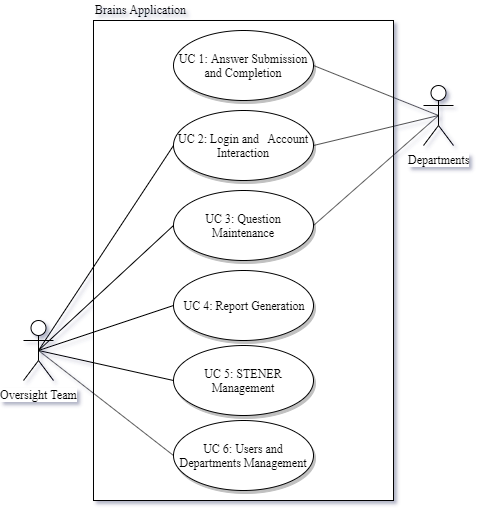

The diagram above was exported from draw.io. Its source (the exported page's mxGraphModel, read from the mxfile embedded in the PNG):
<mxGraphModel dx="1072" dy="802" grid="1" gridSize="10" guides="1" tooltips="1" connect="1" arrows="1" fold="1" page="1" pageScale="1" pageWidth="1100" pageHeight="850" background="#FFFFFF" math="0" shadow="1">
  <root>
    <mxCell id="0" />
    <mxCell id="1" parent="0" />
    <mxCell id="vOTaHL-UCbhD6E3d8khF-1" value="Departments" style="shape=umlActor;verticalLabelPosition=bottom;labelBackgroundColor=#ffffff;verticalAlign=top;html=1;outlineConnect=0;shadow=0;fontFamily=Times New Roman;" parent="1" vertex="1">
      <mxGeometry x="660" y="255" width="30" height="60" as="geometry" />
    </mxCell>
    <mxCell id="vOTaHL-UCbhD6E3d8khF-2" value="Oversight Team" style="shape=umlActor;verticalLabelPosition=bottom;labelBackgroundColor=#ffffff;verticalAlign=top;html=1;outlineConnect=0;shadow=0;fontFamily=Times New Roman;" parent="1" vertex="1">
      <mxGeometry x="260" y="490" width="30" height="60" as="geometry" />
    </mxCell>
    <mxCell id="vOTaHL-UCbhD6E3d8khF-8" value="" style="rounded=0;whiteSpace=wrap;html=1;shadow=0;fontFamily=Times New Roman;" parent="1" vertex="1">
      <mxGeometry x="330" y="190" width="300" height="480" as="geometry" />
    </mxCell>
    <mxCell id="vOTaHL-UCbhD6E3d8khF-9" value="UC 3:&amp;nbsp;Question Maintenance" style="ellipse;whiteSpace=wrap;html=1;shadow=1;fontFamily=Times New Roman;" parent="1" vertex="1">
      <mxGeometry x="410" y="360" width="140" height="70" as="geometry" />
    </mxCell>
    <mxCell id="vOTaHL-UCbhD6E3d8khF-10" value="UC 6:&amp;nbsp;Users and Departments Management" style="ellipse;whiteSpace=wrap;html=1;shadow=1;fontFamily=Times New Roman;" parent="1" vertex="1">
      <mxGeometry x="410" y="590" width="140" height="70" as="geometry" />
    </mxCell>
    <mxCell id="vOTaHL-UCbhD6E3d8khF-11" value="UC 5:&amp;nbsp;STENER Management" style="ellipse;whiteSpace=wrap;html=1;shadow=1;fontFamily=Times New Roman;" parent="1" vertex="1">
      <mxGeometry x="410" y="515" width="140" height="70" as="geometry" />
    </mxCell>
    <mxCell id="vOTaHL-UCbhD6E3d8khF-12" value="UC 1: Answer Submission and Completion" style="ellipse;whiteSpace=wrap;html=1;shadow=1;fontFamily=Times New Roman;" parent="1" vertex="1">
      <mxGeometry x="410" y="200" width="140" height="70" as="geometry" />
    </mxCell>
    <mxCell id="vOTaHL-UCbhD6E3d8khF-13" value="UC 4:&amp;nbsp;Report Generation" style="ellipse;whiteSpace=wrap;html=1;shadow=1;fontFamily=Times New Roman;" parent="1" vertex="1">
      <mxGeometry x="410" y="440" width="140" height="70" as="geometry" />
    </mxCell>
    <mxCell id="vOTaHL-UCbhD6E3d8khF-14" value="UC 2:&amp;nbsp;Login and&amp;nbsp; &amp;nbsp;Account Interaction" style="ellipse;whiteSpace=wrap;html=1;shadow=1;fontFamily=Times New Roman;" parent="1" vertex="1">
      <mxGeometry x="410" y="280" width="140" height="70" as="geometry" />
    </mxCell>
    <mxCell id="vOTaHL-UCbhD6E3d8khF-15" value="" style="endArrow=none;html=1;exitX=0.5;exitY=0.5;exitDx=0;exitDy=0;exitPerimeter=0;entryX=1;entryY=0.5;entryDx=0;entryDy=0;shadow=0;fontFamily=Times New Roman;" parent="1" source="vOTaHL-UCbhD6E3d8khF-1" target="vOTaHL-UCbhD6E3d8khF-12" edge="1">
      <mxGeometry width="50" height="50" relative="1" as="geometry">
        <mxPoint x="-70" y="210" as="sourcePoint" />
        <mxPoint x="-20" y="160" as="targetPoint" />
      </mxGeometry>
    </mxCell>
    <mxCell id="vOTaHL-UCbhD6E3d8khF-17" value="" style="endArrow=none;html=1;exitX=0.5;exitY=0.5;exitDx=0;exitDy=0;exitPerimeter=0;entryX=0;entryY=0.5;entryDx=0;entryDy=0;shadow=0;fontFamily=Times New Roman;" parent="1" source="vOTaHL-UCbhD6E3d8khF-2" target="vOTaHL-UCbhD6E3d8khF-10" edge="1">
      <mxGeometry width="50" height="50" relative="1" as="geometry">
        <mxPoint x="-80" y="400" as="sourcePoint" />
        <mxPoint x="-30" y="350" as="targetPoint" />
      </mxGeometry>
    </mxCell>
    <mxCell id="vOTaHL-UCbhD6E3d8khF-18" value="" style="endArrow=none;html=1;exitX=0;exitY=0.5;exitDx=0;exitDy=0;entryX=0.5;entryY=0.5;entryDx=0;entryDy=0;entryPerimeter=0;shadow=0;fontFamily=Times New Roman;" parent="1" source="vOTaHL-UCbhD6E3d8khF-11" target="vOTaHL-UCbhD6E3d8khF-2" edge="1">
      <mxGeometry width="50" height="50" relative="1" as="geometry">
        <mxPoint x="20" y="430" as="sourcePoint" />
        <mxPoint x="70" y="380" as="targetPoint" />
      </mxGeometry>
    </mxCell>
    <mxCell id="vOTaHL-UCbhD6E3d8khF-21" value="" style="endArrow=none;html=1;exitX=0.5;exitY=0.5;exitDx=0;exitDy=0;exitPerimeter=0;entryX=0;entryY=0.5;entryDx=0;entryDy=0;shadow=0;fontFamily=Times New Roman;" parent="1" source="vOTaHL-UCbhD6E3d8khF-2" target="vOTaHL-UCbhD6E3d8khF-9" edge="1">
      <mxGeometry width="50" height="50" relative="1" as="geometry">
        <mxPoint x="40" y="380" as="sourcePoint" />
        <mxPoint x="90" y="330" as="targetPoint" />
      </mxGeometry>
    </mxCell>
    <mxCell id="vOTaHL-UCbhD6E3d8khF-22" value="" style="endArrow=none;html=1;exitX=0.5;exitY=0.5;exitDx=0;exitDy=0;exitPerimeter=0;entryX=1;entryY=0.5;entryDx=0;entryDy=0;shadow=0;fontFamily=Times New Roman;" parent="1" source="vOTaHL-UCbhD6E3d8khF-1" target="vOTaHL-UCbhD6E3d8khF-14" edge="1">
      <mxGeometry width="50" height="50" relative="1" as="geometry">
        <mxPoint x="-40" y="260" as="sourcePoint" />
        <mxPoint x="10" y="210" as="targetPoint" />
      </mxGeometry>
    </mxCell>
    <mxCell id="vOTaHL-UCbhD6E3d8khF-23" value="" style="endArrow=none;html=1;exitX=0.5;exitY=0.5;exitDx=0;exitDy=0;exitPerimeter=0;entryX=0;entryY=0.5;entryDx=0;entryDy=0;shadow=0;fontFamily=Times New Roman;" parent="1" source="vOTaHL-UCbhD6E3d8khF-2" target="vOTaHL-UCbhD6E3d8khF-14" edge="1">
      <mxGeometry width="50" height="50" relative="1" as="geometry">
        <mxPoint x="40" y="300" as="sourcePoint" />
        <mxPoint x="90" y="250" as="targetPoint" />
      </mxGeometry>
    </mxCell>
    <mxCell id="vOTaHL-UCbhD6E3d8khF-27" value="" style="endArrow=none;html=1;exitX=0.5;exitY=0.5;exitDx=0;exitDy=0;exitPerimeter=0;entryX=0;entryY=0.5;entryDx=0;entryDy=0;shadow=0;fontFamily=Times New Roman;" parent="1" source="vOTaHL-UCbhD6E3d8khF-2" target="vOTaHL-UCbhD6E3d8khF-13" edge="1">
      <mxGeometry width="50" height="50" relative="1" as="geometry">
        <mxPoint x="60" y="450" as="sourcePoint" />
        <mxPoint x="110" y="400" as="targetPoint" />
      </mxGeometry>
    </mxCell>
    <mxCell id="vOTaHL-UCbhD6E3d8khF-29" value="Brains Application&lt;br&gt;" style="text;html=1;resizable=0;points=[];autosize=1;align=left;verticalAlign=top;spacingTop=-4;shadow=0;fontFamily=Times New Roman;" parent="1" vertex="1">
      <mxGeometry x="330" y="170" width="110" height="20" as="geometry" />
    </mxCell>
    <mxCell id="z6PzbYJgIeZHjglUVhCb-1" value="" style="endArrow=none;html=1;fontFamily=Times New Roman;entryX=1;entryY=0.5;entryDx=0;entryDy=0;exitX=0.5;exitY=0.5;exitDx=0;exitDy=0;exitPerimeter=0;" parent="1" source="vOTaHL-UCbhD6E3d8khF-1" target="vOTaHL-UCbhD6E3d8khF-9" edge="1">
      <mxGeometry width="50" height="50" relative="1" as="geometry">
        <mxPoint x="180" y="420" as="sourcePoint" />
        <mxPoint x="230" y="370" as="targetPoint" />
      </mxGeometry>
    </mxCell>
  </root>
</mxGraphModel>